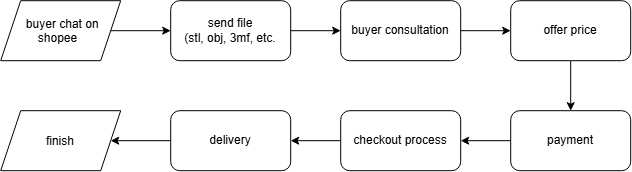

The diagram above was exported from draw.io. Its source (the exported page's mxGraphModel, read from the mxfile embedded in the PNG):
<mxGraphModel dx="1688" dy="830" grid="1" gridSize="10" guides="1" tooltips="1" connect="1" arrows="1" fold="1" page="1" pageScale="1" pageWidth="850" pageHeight="1100" background="light-dark(#ffffff, #121212)" math="0" shadow="0">
  <root>
    <mxCell id="0" />
    <mxCell id="1" parent="0" />
    <mxCell id="0RP2Ezi-BnazGMIC9w1j-24" edge="1" parent="1" source="0RP2Ezi-BnazGMIC9w1j-15" style="edgeStyle=orthogonalEdgeStyle;rounded=0;orthogonalLoop=1;jettySize=auto;html=1;" target="0RP2Ezi-BnazGMIC9w1j-16" value="">
      <mxGeometry relative="1" as="geometry" />
    </mxCell>
    <mxCell id="0RP2Ezi-BnazGMIC9w1j-15" parent="1" style="shape=parallelogram;perimeter=parallelogramPerimeter;whiteSpace=wrap;html=1;shapeInside=1;fixedSize=1;" value="buyer chat on shopee" vertex="1">
      <mxGeometry height="60" width="120" x="150" y="30" as="geometry" />
    </mxCell>
    <mxCell id="0RP2Ezi-BnazGMIC9w1j-25" edge="1" parent="1" source="0RP2Ezi-BnazGMIC9w1j-16" style="edgeStyle=orthogonalEdgeStyle;rounded=0;orthogonalLoop=1;jettySize=auto;html=1;" target="0RP2Ezi-BnazGMIC9w1j-17" value="">
      <mxGeometry relative="1" as="geometry" />
    </mxCell>
    <mxCell id="0RP2Ezi-BnazGMIC9w1j-16" parent="1" style="rounded=1;whiteSpace=wrap;html=1;" value="send file&lt;br&gt;(stl, obj, 3mf, etc." vertex="1">
      <mxGeometry height="60" width="120" x="320" y="30" as="geometry" />
    </mxCell>
    <mxCell id="0RP2Ezi-BnazGMIC9w1j-26" edge="1" parent="1" source="0RP2Ezi-BnazGMIC9w1j-17" style="edgeStyle=orthogonalEdgeStyle;rounded=0;orthogonalLoop=1;jettySize=auto;html=1;" target="0RP2Ezi-BnazGMIC9w1j-18" value="">
      <mxGeometry relative="1" as="geometry" />
    </mxCell>
    <mxCell id="0RP2Ezi-BnazGMIC9w1j-17" parent="1" style="rounded=1;whiteSpace=wrap;html=1;" value="buyer consultation" vertex="1">
      <mxGeometry height="60" width="120" x="490" y="30" as="geometry" />
    </mxCell>
    <mxCell id="0RP2Ezi-BnazGMIC9w1j-27" edge="1" parent="1" source="0RP2Ezi-BnazGMIC9w1j-18" style="edgeStyle=orthogonalEdgeStyle;rounded=0;orthogonalLoop=1;jettySize=auto;html=1;" target="0RP2Ezi-BnazGMIC9w1j-19" value="">
      <mxGeometry relative="1" as="geometry" />
    </mxCell>
    <mxCell id="0RP2Ezi-BnazGMIC9w1j-18" parent="1" style="rounded=1;whiteSpace=wrap;html=1;" value="offer price" vertex="1">
      <mxGeometry height="60" width="120" x="660" y="30" as="geometry" />
    </mxCell>
    <mxCell id="0RP2Ezi-BnazGMIC9w1j-28" edge="1" parent="1" source="0RP2Ezi-BnazGMIC9w1j-19" style="edgeStyle=orthogonalEdgeStyle;rounded=0;orthogonalLoop=1;jettySize=auto;html=1;" target="0RP2Ezi-BnazGMIC9w1j-20" value="">
      <mxGeometry relative="1" as="geometry" />
    </mxCell>
    <mxCell id="0RP2Ezi-BnazGMIC9w1j-19" parent="1" style="rounded=1;whiteSpace=wrap;html=1;" value="payment" vertex="1">
      <mxGeometry height="60" width="120" x="660" y="140" as="geometry" />
    </mxCell>
    <mxCell id="0RP2Ezi-BnazGMIC9w1j-29" edge="1" parent="1" source="0RP2Ezi-BnazGMIC9w1j-20" style="edgeStyle=orthogonalEdgeStyle;rounded=0;orthogonalLoop=1;jettySize=auto;html=1;" target="0RP2Ezi-BnazGMIC9w1j-21" value="">
      <mxGeometry relative="1" as="geometry" />
    </mxCell>
    <mxCell id="0RP2Ezi-BnazGMIC9w1j-20" parent="1" style="rounded=1;whiteSpace=wrap;html=1;" value="checkout process" vertex="1">
      <mxGeometry height="60" width="120" x="490" y="140" as="geometry" />
    </mxCell>
    <mxCell id="0RP2Ezi-BnazGMIC9w1j-30" edge="1" parent="1" source="0RP2Ezi-BnazGMIC9w1j-21" style="edgeStyle=orthogonalEdgeStyle;rounded=0;orthogonalLoop=1;jettySize=auto;html=1;" target="0RP2Ezi-BnazGMIC9w1j-23" value="">
      <mxGeometry relative="1" as="geometry" />
    </mxCell>
    <mxCell id="0RP2Ezi-BnazGMIC9w1j-21" parent="1" style="rounded=1;whiteSpace=wrap;html=1;" value="delivery" vertex="1">
      <mxGeometry height="60" width="120" x="320" y="140" as="geometry" />
    </mxCell>
    <mxCell id="0RP2Ezi-BnazGMIC9w1j-23" parent="1" style="shape=parallelogram;perimeter=parallelogramPerimeter;whiteSpace=wrap;html=1;shapeInside=1;fixedSize=1;" value="finish" vertex="1">
      <mxGeometry height="60" width="120" x="150" y="140" as="geometry" />
    </mxCell>
  </root>
</mxGraphModel>